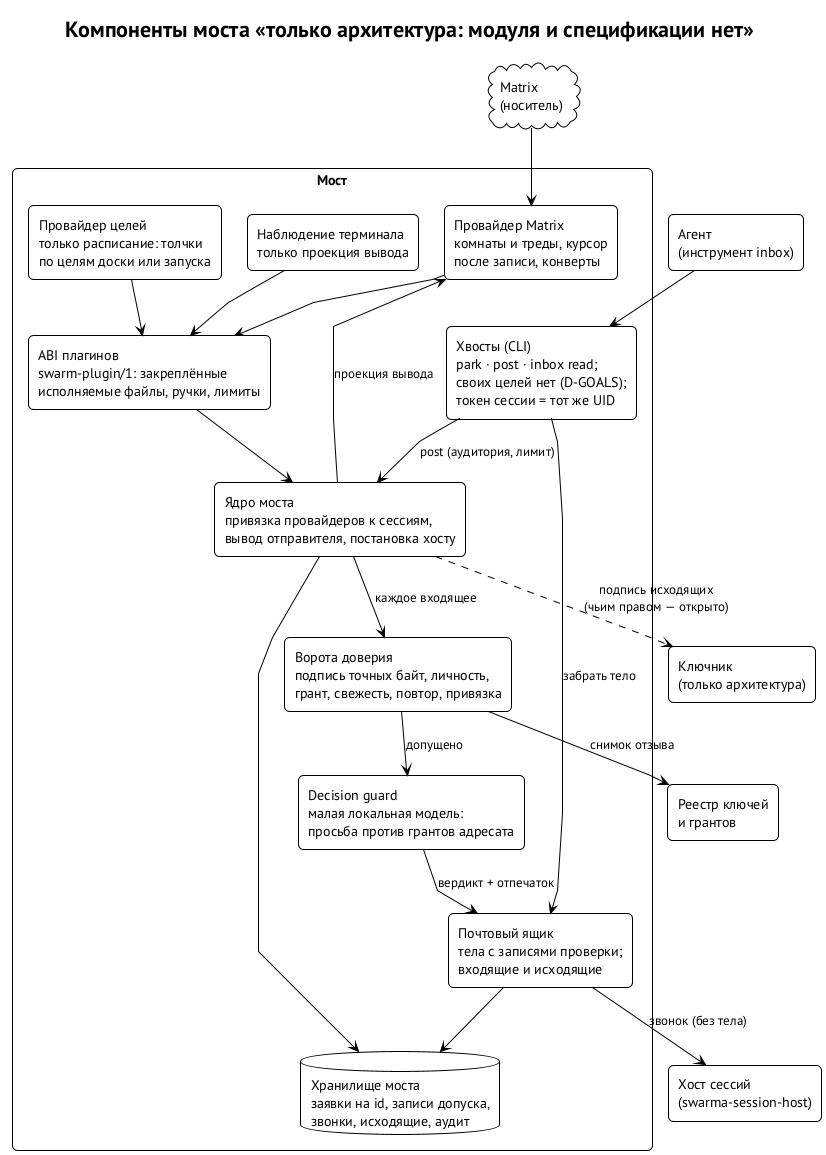

The diagram above was rendered by PlantUML. Its source (embedded in the PNG):
@startuml bridge-components
!theme plain
skinparam defaultFontName "PT Sans"
skinparam shadowing false
skinparam rectangleRoundCorner 10
skinparam packageStyle rectangle
skinparam linetype polyline
skinparam nodesep 25
skinparam ranksep 45
title Компоненты моста «только архитектура: модуля и спецификации нет»

cloud "Matrix\n(носитель)" as MX
rectangle "Хост сессий\n(swarma-session-host)" as HOST
rectangle "Агент\n(инструмент inbox)" as AG
rectangle "Ключник\n(только архитектура)" as KK
rectangle "Реестр ключей\nи грантов" as REG

package "Мост" {
  rectangle "Провайдер Matrix\nкомнаты и треды, курсор\nпосле записи, конверты" as PM
  rectangle "Провайдер целей\nтолько расписание: толчки\nпо целям доски или запуска" as PG
  rectangle "Наблюдение терминала\nтолько проекция вывода" as PT
  rectangle "ABI плагинов\nswarm-plugin/1: закреплённые\nисполняемые файлы, ручки, лимиты" as ABI
  rectangle "Ядро моста\nпривязка провайдеров к сессиям,\nвывод отправителя, постановка хосту" as CORE
  rectangle "Ворота доверия\nподпись точных байт, личность,\nгрант, свежесть, повтор, привязка" as GATE
  rectangle "Decision guard\nмалая локальная модель:\nпросьба против грантов адресата" as DG
  rectangle "Почтовый ящик\nтела с записями проверки;\nвходящие и исходящие" as MB
  database "Хранилище моста\nзаявки на id, записи допуска,\nзвонки, исходящие, аудит" as ST
  rectangle "Хвосты (CLI)\npark · post · inbox read;\nсвоих целей нет (D-GOALS);\nтокен сессии = тот же UID" as TAILS
}

MX --> PM
PM --> ABI
PG --> ABI
PT --> ABI
ABI --> CORE
CORE --> GATE : каждое входящее
GATE --> REG : снимок отзыва
GATE --> DG : допущено
DG --> MB : вердикт + отпечаток
MB --> HOST : звонок (без тела)
CORE --> ST
MB --> ST
AG --> TAILS
TAILS --> MB : забрать тело
TAILS --> CORE : post (аудитория, лимит)
CORE ..> KK : подпись исходящих\n(чьим правом — открыто)
CORE --> PM : проекция вывода
@enduml